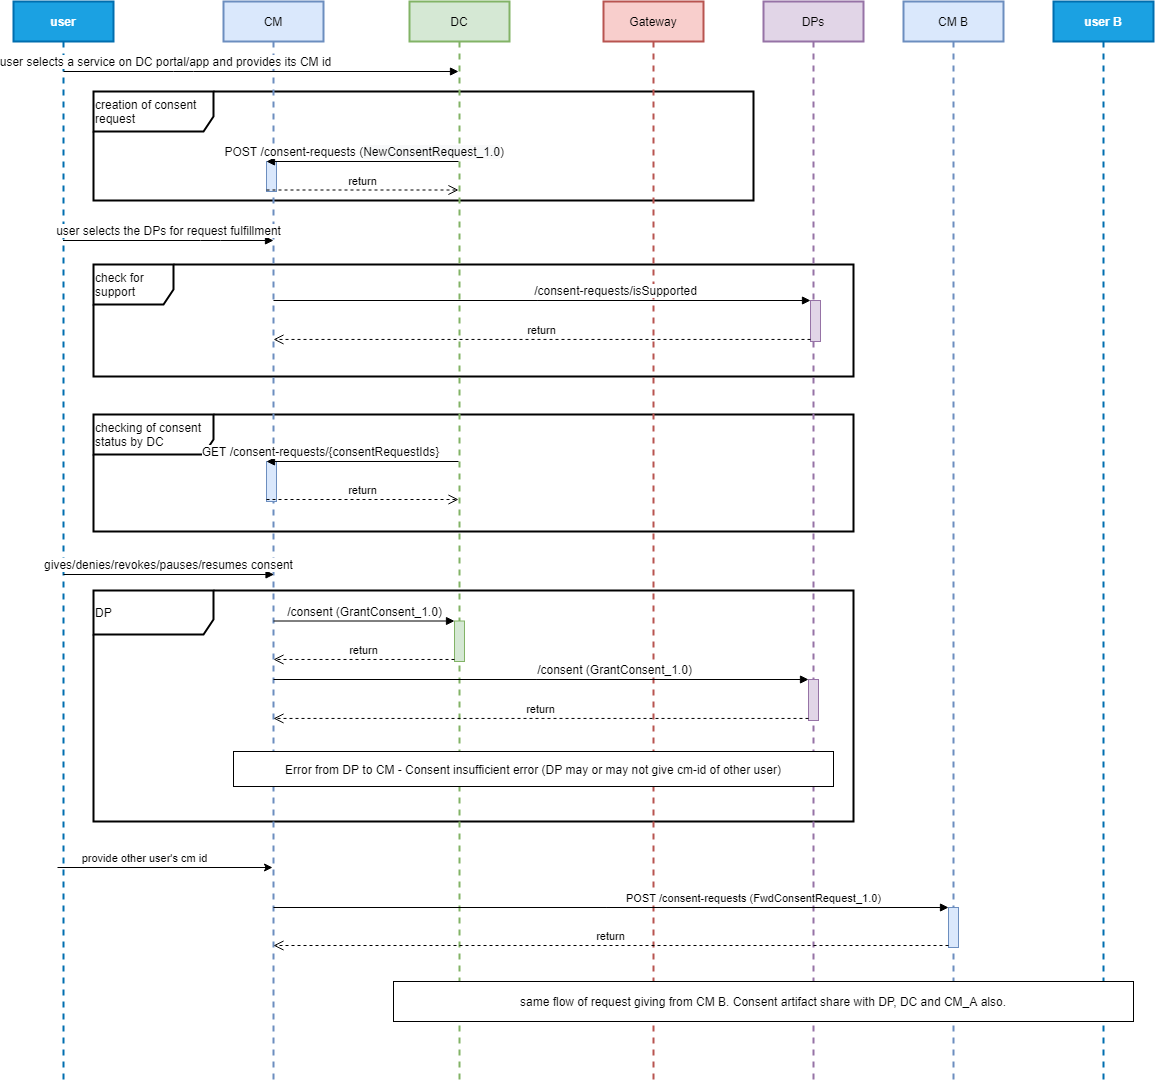

The diagram above was exported from draw.io. Its source (the exported page's mxGraphModel, read from the mxfile embedded in the PNG):
<mxGraphModel dx="1108" dy="482" grid="1" gridSize="10" guides="1" tooltips="1" connect="1" arrows="1" fold="1" page="1" pageScale="1" pageWidth="827" pageHeight="1169" math="0" shadow="0">
  <root>
    <mxCell id="0" />
    <mxCell id="1" parent="0" />
    <mxCell id="YGNDsgXFfK7mcdknyvc3-8" value="creation of consent request" style="shape=umlFrame;whiteSpace=wrap;html=1;strokeColor=#000000;strokeWidth=2;fontSize=12;align=left;width=120;height=40;" parent="1" vertex="1">
      <mxGeometry x="100" y="130" width="660" height="109" as="geometry" />
    </mxCell>
    <mxCell id="N2QKgneIsqGh3rXGFetB-5" value="checking of consent status by DC" style="shape=umlFrame;whiteSpace=wrap;html=1;strokeColor=#000000;strokeWidth=2;fontSize=12;align=left;width=120;height=40;" parent="1" vertex="1">
      <mxGeometry x="100" y="453" width="760" height="117" as="geometry" />
    </mxCell>
    <mxCell id="YGNDsgXFfK7mcdknyvc3-5" value="DP&amp;nbsp;" style="shape=umlFrame;whiteSpace=wrap;html=1;strokeColor=#000000;strokeWidth=2;fontSize=12;align=left;width=120;height=44;" parent="1" vertex="1">
      <mxGeometry x="100" y="629" width="760" height="231" as="geometry" />
    </mxCell>
    <mxCell id="YGNDsgXFfK7mcdknyvc3-7" value="check for support" style="shape=umlFrame;whiteSpace=wrap;html=1;strokeColor=#000000;strokeWidth=2;fontSize=12;align=left;width=80;height=40;" parent="1" vertex="1">
      <mxGeometry x="100" y="303" width="760" height="112" as="geometry" />
    </mxCell>
    <mxCell id="ZiefCpf9B09AhcNqqk0u-1" value="user" style="shape=umlLifeline;perimeter=lifelinePerimeter;whiteSpace=wrap;html=1;container=1;collapsible=0;recursiveResize=0;outlineConnect=0;fillColor=#1ba1e2;strokeColor=#006EAF;fontColor=#ffffff;strokeWidth=2;fontStyle=1" parent="1" vertex="1">
      <mxGeometry x="20" y="40" width="100" height="1080" as="geometry" />
    </mxCell>
    <mxCell id="ZiefCpf9B09AhcNqqk0u-2" value="CM" style="shape=umlLifeline;perimeter=lifelinePerimeter;whiteSpace=wrap;html=1;container=1;collapsible=0;recursiveResize=0;outlineConnect=0;fillColor=#dae8fc;strokeColor=#6c8ebf;strokeWidth=2;" parent="1" vertex="1">
      <mxGeometry x="230" y="40" width="100" height="1080" as="geometry" />
    </mxCell>
    <mxCell id="aCWl1qNOfhm1s_fVweik-28" value="" style="html=1;points=[];perimeter=orthogonalPerimeter;fillColor=#dae8fc;strokeColor=#6c8ebf;" parent="ZiefCpf9B09AhcNqqk0u-2" vertex="1">
      <mxGeometry x="43" y="460" width="10" height="40" as="geometry" />
    </mxCell>
    <object label="user selects a service on DC portal/app and provides its CM id" id="ZiefCpf9B09AhcNqqk0u-3">
      <mxCell style="html=1;verticalAlign=bottom;endArrow=block;fontSize=12;" parent="1" source="ZiefCpf9B09AhcNqqk0u-1" target="xWJ0QLUWpYkjir4_KVs1-1" edge="1">
        <mxGeometry x="-0.486" width="80" relative="1" as="geometry">
          <mxPoint x="410" y="190" as="sourcePoint" />
          <mxPoint x="490" y="190" as="targetPoint" />
          <Array as="points">
            <mxPoint x="190" y="110" />
          </Array>
          <mxPoint as="offset" />
        </mxGeometry>
      </mxCell>
    </object>
    <mxCell id="xWJ0QLUWpYkjir4_KVs1-1" value="DC" style="shape=umlLifeline;perimeter=lifelinePerimeter;whiteSpace=wrap;html=1;container=1;collapsible=0;recursiveResize=0;outlineConnect=0;fillColor=#d5e8d4;strokeColor=#82b366;strokeWidth=2;" parent="1" vertex="1">
      <mxGeometry x="416" y="40" width="100" height="1080" as="geometry" />
    </mxCell>
    <mxCell id="ZNrBzUozptZV8jKMM_cK-1" value="Gateway" style="shape=umlLifeline;perimeter=lifelinePerimeter;whiteSpace=wrap;html=1;container=1;collapsible=0;recursiveResize=0;outlineConnect=0;fillColor=#f8cecc;strokeColor=#b85450;strokeWidth=2;" parent="1" vertex="1">
      <mxGeometry x="610" y="40" width="100" height="1080" as="geometry" />
    </mxCell>
    <mxCell id="ZNrBzUozptZV8jKMM_cK-4" value="user selects the DPs for request fulfillment" style="html=1;verticalAlign=bottom;endArrow=block;fontSize=12;" parent="1" edge="1">
      <mxGeometry width="80" relative="1" as="geometry">
        <mxPoint x="69.5" y="279" as="sourcePoint" />
        <mxPoint x="280" y="279" as="targetPoint" />
        <Array as="points">
          <mxPoint x="217" y="279" />
        </Array>
      </mxGeometry>
    </mxCell>
    <mxCell id="r_mabPgRW23lEBfTMG7r-1" value="DPs" style="shape=umlLifeline;perimeter=lifelinePerimeter;whiteSpace=wrap;html=1;container=1;collapsible=0;recursiveResize=0;outlineConnect=0;fillColor=#e1d5e7;strokeColor=#9673a6;strokeWidth=2;" parent="1" vertex="1">
      <mxGeometry x="770" y="40" width="100" height="1080" as="geometry" />
    </mxCell>
    <mxCell id="YGNDsgXFfK7mcdknyvc3-3" value="gives/denies/revokes/pauses/resumes consent" style="html=1;verticalAlign=bottom;endArrow=block;fontSize=12;" parent="1" edge="1">
      <mxGeometry width="80" relative="1" as="geometry">
        <mxPoint x="70" y="613" as="sourcePoint" />
        <mxPoint x="280.5" y="613" as="targetPoint" />
        <Array as="points">
          <mxPoint x="217.5" y="613" />
        </Array>
      </mxGeometry>
    </mxCell>
    <mxCell id="aCWl1qNOfhm1s_fVweik-4" value="" style="html=1;points=[];perimeter=orthogonalPerimeter;fillColor=#dae8fc;strokeColor=#6c8ebf;" parent="1" vertex="1">
      <mxGeometry x="273" y="200" width="10" height="30" as="geometry" />
    </mxCell>
    <mxCell id="aCWl1qNOfhm1s_fVweik-5" value="&lt;span style=&quot;font-size: 12px&quot;&gt;&amp;nbsp;POST /consent-requests (&lt;/span&gt;&lt;span style=&quot;font-size: 12px ; text-align: left ; background-color: rgb(248 , 249 , 250)&quot;&gt;NewConsentRequest_1.0&lt;/span&gt;&lt;span style=&quot;font-size: 12px&quot;&gt;)&lt;/span&gt;" style="html=1;verticalAlign=bottom;endArrow=block;entryX=0;entryY=0;" parent="1" source="xWJ0QLUWpYkjir4_KVs1-1" target="aCWl1qNOfhm1s_fVweik-4" edge="1">
      <mxGeometry relative="1" as="geometry">
        <mxPoint x="203" y="200" as="sourcePoint" />
      </mxGeometry>
    </mxCell>
    <mxCell id="aCWl1qNOfhm1s_fVweik-6" value="return" style="html=1;verticalAlign=bottom;endArrow=open;dashed=1;endSize=8;exitX=0;exitY=0.95;" parent="1" source="aCWl1qNOfhm1s_fVweik-4" target="xWJ0QLUWpYkjir4_KVs1-1" edge="1">
      <mxGeometry relative="1" as="geometry">
        <mxPoint x="203" y="276" as="targetPoint" />
      </mxGeometry>
    </mxCell>
    <mxCell id="aCWl1qNOfhm1s_fVweik-19" value="" style="html=1;points=[];perimeter=orthogonalPerimeter;fillColor=#e1d5e7;strokeColor=#9673a6;" parent="1" vertex="1">
      <mxGeometry x="817" y="339" width="10" height="41" as="geometry" />
    </mxCell>
    <mxCell id="aCWl1qNOfhm1s_fVweik-20" value="&lt;span style=&quot;font-size: 12px&quot;&gt;/consent-requests/isSupported&lt;/span&gt;" style="html=1;verticalAlign=bottom;endArrow=block;entryX=0;entryY=0;" parent="1" target="aCWl1qNOfhm1s_fVweik-19" edge="1">
      <mxGeometry x="0.2739" relative="1" as="geometry">
        <mxPoint x="280" y="339" as="sourcePoint" />
        <mxPoint as="offset" />
      </mxGeometry>
    </mxCell>
    <mxCell id="aCWl1qNOfhm1s_fVweik-21" value="return" style="html=1;verticalAlign=bottom;endArrow=open;dashed=1;endSize=8;exitX=0;exitY=0.95;" parent="1" source="aCWl1qNOfhm1s_fVweik-19" edge="1">
      <mxGeometry relative="1" as="geometry">
        <mxPoint x="280" y="377.95000000000005" as="targetPoint" />
      </mxGeometry>
    </mxCell>
    <mxCell id="aCWl1qNOfhm1s_fVweik-29" value="&lt;span style=&quot;font-size: 12px&quot;&gt;GET /consent-requests/{consentRequestIds}&lt;/span&gt;" style="html=1;verticalAlign=bottom;endArrow=block;entryX=0;entryY=0;" parent="1" target="aCWl1qNOfhm1s_fVweik-28" edge="1">
      <mxGeometry x="0.4398" relative="1" as="geometry">
        <mxPoint x="465" y="500" as="sourcePoint" />
        <mxPoint as="offset" />
      </mxGeometry>
    </mxCell>
    <mxCell id="aCWl1qNOfhm1s_fVweik-30" value="return" style="html=1;verticalAlign=bottom;endArrow=open;dashed=1;endSize=8;exitX=0;exitY=0.95;" parent="1" source="aCWl1qNOfhm1s_fVweik-28" edge="1">
      <mxGeometry relative="1" as="geometry">
        <mxPoint x="465" y="538" as="targetPoint" />
      </mxGeometry>
    </mxCell>
    <mxCell id="aCWl1qNOfhm1s_fVweik-64" value="" style="html=1;points=[];perimeter=orthogonalPerimeter;fillColor=#e1d5e7;strokeColor=#9673a6;" parent="1" vertex="1">
      <mxGeometry x="815" y="718" width="10" height="41" as="geometry" />
    </mxCell>
    <mxCell id="aCWl1qNOfhm1s_fVweik-65" value="&lt;span style=&quot;font-size: 12px&quot;&gt;/consent (GrantConsent_1.0)&lt;/span&gt;" style="html=1;verticalAlign=bottom;endArrow=block;entryX=0;entryY=0;" parent="1" target="aCWl1qNOfhm1s_fVweik-64" edge="1">
      <mxGeometry x="0.2739" relative="1" as="geometry">
        <mxPoint x="280" y="718" as="sourcePoint" />
        <mxPoint as="offset" />
      </mxGeometry>
    </mxCell>
    <mxCell id="aCWl1qNOfhm1s_fVweik-66" value="return" style="html=1;verticalAlign=bottom;endArrow=open;dashed=1;endSize=8;exitX=0;exitY=0.95;" parent="1" source="aCWl1qNOfhm1s_fVweik-64" edge="1">
      <mxGeometry relative="1" as="geometry">
        <mxPoint x="280" y="756.95" as="targetPoint" />
      </mxGeometry>
    </mxCell>
    <mxCell id="aCWl1qNOfhm1s_fVweik-67" value="" style="html=1;points=[];perimeter=orthogonalPerimeter;fillColor=#d5e8d4;strokeColor=#82b366;" parent="1" vertex="1">
      <mxGeometry x="461" y="659.5" width="10" height="40.5" as="geometry" />
    </mxCell>
    <mxCell id="aCWl1qNOfhm1s_fVweik-68" value="&lt;span style=&quot;font-size: 12px&quot;&gt;/consent (GrantConsent_1.0)&lt;/span&gt;" style="html=1;verticalAlign=bottom;endArrow=block;entryX=0;entryY=0;" parent="1" target="aCWl1qNOfhm1s_fVweik-67" edge="1">
      <mxGeometry relative="1" as="geometry">
        <mxPoint x="280" y="659.5" as="sourcePoint" />
      </mxGeometry>
    </mxCell>
    <mxCell id="aCWl1qNOfhm1s_fVweik-69" value="return" style="html=1;verticalAlign=bottom;endArrow=open;dashed=1;endSize=8;exitX=0;exitY=0.95;" parent="1" source="aCWl1qNOfhm1s_fVweik-67" edge="1">
      <mxGeometry relative="1" as="geometry">
        <mxPoint x="280" y="697.9749999999999" as="targetPoint" />
      </mxGeometry>
    </mxCell>
    <mxCell id="weh9ZXiDiLgMDA_YnHbV-4" value="Error from DP to CM - Consent insufficient error (DP may or may not give cm-id of other user)" style="rounded=0;whiteSpace=wrap;html=1;" parent="1" vertex="1">
      <mxGeometry x="240" y="790" width="600" height="35" as="geometry" />
    </mxCell>
    <mxCell id="weh9ZXiDiLgMDA_YnHbV-7" value="" style="endArrow=classic;html=1;" parent="1" edge="1">
      <mxGeometry width="50" height="50" relative="1" as="geometry">
        <mxPoint x="64" y="906" as="sourcePoint" />
        <mxPoint x="279" y="906" as="targetPoint" />
      </mxGeometry>
    </mxCell>
    <mxCell id="weh9ZXiDiLgMDA_YnHbV-8" value="provide other user's cm id" style="edgeLabel;html=1;align=center;verticalAlign=middle;resizable=0;points=[];" parent="weh9ZXiDiLgMDA_YnHbV-7" vertex="1" connectable="0">
      <mxGeometry x="-0.2465" y="-3" relative="1" as="geometry">
        <mxPoint x="5" y="-13" as="offset" />
      </mxGeometry>
    </mxCell>
    <mxCell id="weh9ZXiDiLgMDA_YnHbV-9" value="CM B" style="shape=umlLifeline;perimeter=lifelinePerimeter;whiteSpace=wrap;html=1;container=1;collapsible=0;recursiveResize=0;outlineConnect=0;fillColor=#dae8fc;strokeColor=#6c8ebf;strokeWidth=2;" parent="1" vertex="1">
      <mxGeometry x="910" y="40" width="100" height="1080" as="geometry" />
    </mxCell>
    <mxCell id="weh9ZXiDiLgMDA_YnHbV-11" value="user B" style="shape=umlLifeline;perimeter=lifelinePerimeter;whiteSpace=wrap;html=1;container=1;collapsible=0;recursiveResize=0;outlineConnect=0;fillColor=#1ba1e2;strokeColor=#006EAF;fontColor=#ffffff;strokeWidth=2;fontStyle=1" parent="1" vertex="1">
      <mxGeometry x="1060" y="40" width="100" height="1080" as="geometry" />
    </mxCell>
    <mxCell id="weh9ZXiDiLgMDA_YnHbV-15" value="" style="html=1;points=[];perimeter=orthogonalPerimeter;fillColor=#dae8fc;strokeColor=#6c8ebf;" parent="1" vertex="1">
      <mxGeometry x="955" y="946" width="10" height="40" as="geometry" />
    </mxCell>
    <mxCell id="weh9ZXiDiLgMDA_YnHbV-16" value="POST /consent-requests (FwdConsentRequest_1.0)" style="html=1;verticalAlign=bottom;endArrow=block;entryX=0;entryY=0;" parent="1" target="weh9ZXiDiLgMDA_YnHbV-15" edge="1">
      <mxGeometry x="0.4237" relative="1" as="geometry">
        <mxPoint x="280" y="946" as="sourcePoint" />
        <mxPoint as="offset" />
      </mxGeometry>
    </mxCell>
    <mxCell id="weh9ZXiDiLgMDA_YnHbV-17" value="return" style="html=1;verticalAlign=bottom;endArrow=open;dashed=1;endSize=8;exitX=0;exitY=0.95;" parent="1" source="weh9ZXiDiLgMDA_YnHbV-15" edge="1">
      <mxGeometry relative="1" as="geometry">
        <mxPoint x="280" y="984" as="targetPoint" />
      </mxGeometry>
    </mxCell>
    <mxCell id="weh9ZXiDiLgMDA_YnHbV-19" value="same flow of request giving from CM B. Consent artifact share with DP, DC and CM_A also." style="rounded=0;whiteSpace=wrap;html=1;" parent="1" vertex="1">
      <mxGeometry x="400" y="1020" width="740" height="40" as="geometry" />
    </mxCell>
  </root>
</mxGraphModel>